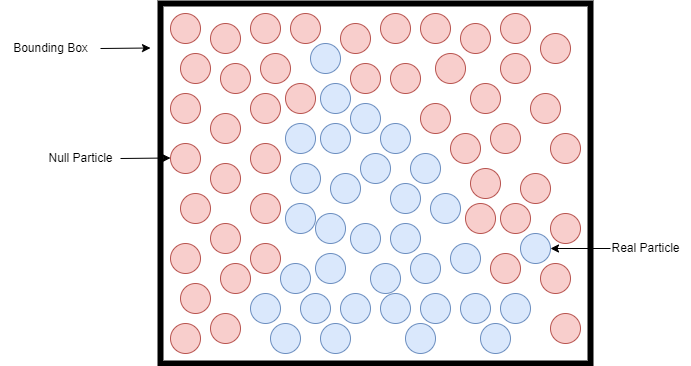

The diagram above was exported from draw.io. Its source (the exported page's mxGraphModel, read from the mxfile embedded in the PNG):
<mxGraphModel dx="813" dy="454" grid="1" gridSize="10" guides="1" tooltips="1" connect="1" arrows="1" fold="1" page="1" pageScale="1" pageWidth="850" pageHeight="1100" math="0" shadow="0">
  <root>
    <mxCell id="0" />
    <mxCell id="1" parent="0" />
    <mxCell id="cVP9188PBaezlcLtutdc-1" value="" style="rounded=0;whiteSpace=wrap;html=1;strokeWidth=6;" vertex="1" parent="1">
      <mxGeometry x="210" y="160" width="430" height="360" as="geometry" />
    </mxCell>
    <mxCell id="cVP9188PBaezlcLtutdc-3" value="" style="ellipse;whiteSpace=wrap;html=1;aspect=fixed;fillColor=#f8cecc;strokeColor=#b85450;" vertex="1" parent="1">
      <mxGeometry x="220" y="170" width="30" height="30" as="geometry" />
    </mxCell>
    <mxCell id="cVP9188PBaezlcLtutdc-4" value="" style="ellipse;whiteSpace=wrap;html=1;aspect=fixed;fillColor=#f8cecc;strokeColor=#b85450;" vertex="1" parent="1">
      <mxGeometry x="260" y="180" width="30" height="30" as="geometry" />
    </mxCell>
    <mxCell id="cVP9188PBaezlcLtutdc-5" value="" style="ellipse;whiteSpace=wrap;html=1;aspect=fixed;fillColor=#f8cecc;strokeColor=#b85450;" vertex="1" parent="1">
      <mxGeometry x="230" y="210" width="30" height="30" as="geometry" />
    </mxCell>
    <mxCell id="cVP9188PBaezlcLtutdc-6" value="" style="ellipse;whiteSpace=wrap;html=1;aspect=fixed;fillColor=#f8cecc;strokeColor=#b85450;" vertex="1" parent="1">
      <mxGeometry x="270" y="220" width="30" height="30" as="geometry" />
    </mxCell>
    <mxCell id="cVP9188PBaezlcLtutdc-7" value="" style="ellipse;whiteSpace=wrap;html=1;aspect=fixed;fillColor=#f8cecc;strokeColor=#b85450;" vertex="1" parent="1">
      <mxGeometry x="220" y="250" width="30" height="30" as="geometry" />
    </mxCell>
    <mxCell id="cVP9188PBaezlcLtutdc-8" value="" style="ellipse;whiteSpace=wrap;html=1;aspect=fixed;fillColor=#f8cecc;strokeColor=#b85450;" vertex="1" parent="1">
      <mxGeometry x="260" y="270" width="30" height="30" as="geometry" />
    </mxCell>
    <mxCell id="cVP9188PBaezlcLtutdc-9" value="" style="ellipse;whiteSpace=wrap;html=1;aspect=fixed;fillColor=#f8cecc;strokeColor=#b85450;" vertex="1" parent="1">
      <mxGeometry x="220" y="300" width="30" height="30" as="geometry" />
    </mxCell>
    <mxCell id="cVP9188PBaezlcLtutdc-10" value="" style="ellipse;whiteSpace=wrap;html=1;aspect=fixed;fillColor=#f8cecc;strokeColor=#b85450;" vertex="1" parent="1">
      <mxGeometry x="260" y="320" width="30" height="30" as="geometry" />
    </mxCell>
    <mxCell id="cVP9188PBaezlcLtutdc-11" value="" style="ellipse;whiteSpace=wrap;html=1;aspect=fixed;fillColor=#f8cecc;strokeColor=#b85450;" vertex="1" parent="1">
      <mxGeometry x="230" y="350" width="30" height="30" as="geometry" />
    </mxCell>
    <mxCell id="cVP9188PBaezlcLtutdc-12" value="" style="ellipse;whiteSpace=wrap;html=1;aspect=fixed;fillColor=#f8cecc;strokeColor=#b85450;" vertex="1" parent="1">
      <mxGeometry x="220" y="400" width="30" height="30" as="geometry" />
    </mxCell>
    <mxCell id="cVP9188PBaezlcLtutdc-13" value="" style="ellipse;whiteSpace=wrap;html=1;aspect=fixed;fillColor=#f8cecc;strokeColor=#b85450;" vertex="1" parent="1">
      <mxGeometry x="260" y="380" width="30" height="30" as="geometry" />
    </mxCell>
    <mxCell id="cVP9188PBaezlcLtutdc-14" value="" style="ellipse;whiteSpace=wrap;html=1;aspect=fixed;fillColor=#f8cecc;strokeColor=#b85450;" vertex="1" parent="1">
      <mxGeometry x="270" y="420" width="30" height="30" as="geometry" />
    </mxCell>
    <mxCell id="cVP9188PBaezlcLtutdc-15" value="" style="ellipse;whiteSpace=wrap;html=1;aspect=fixed;fillColor=#f8cecc;strokeColor=#b85450;" vertex="1" parent="1">
      <mxGeometry x="230" y="440" width="30" height="30" as="geometry" />
    </mxCell>
    <mxCell id="cVP9188PBaezlcLtutdc-16" value="" style="ellipse;whiteSpace=wrap;html=1;aspect=fixed;fillColor=#f8cecc;strokeColor=#b85450;" vertex="1" parent="1">
      <mxGeometry x="220" y="480" width="30" height="30" as="geometry" />
    </mxCell>
    <mxCell id="cVP9188PBaezlcLtutdc-17" value="" style="ellipse;whiteSpace=wrap;html=1;aspect=fixed;fillColor=#f8cecc;strokeColor=#b85450;" vertex="1" parent="1">
      <mxGeometry x="260" y="470" width="30" height="30" as="geometry" />
    </mxCell>
    <mxCell id="cVP9188PBaezlcLtutdc-18" value="" style="ellipse;whiteSpace=wrap;html=1;aspect=fixed;fillColor=#f8cecc;strokeColor=#b85450;" vertex="1" parent="1">
      <mxGeometry x="300" y="170" width="30" height="30" as="geometry" />
    </mxCell>
    <mxCell id="cVP9188PBaezlcLtutdc-19" value="" style="ellipse;whiteSpace=wrap;html=1;aspect=fixed;fillColor=#f8cecc;strokeColor=#b85450;" vertex="1" parent="1">
      <mxGeometry x="340" y="170" width="30" height="30" as="geometry" />
    </mxCell>
    <mxCell id="cVP9188PBaezlcLtutdc-20" value="" style="ellipse;whiteSpace=wrap;html=1;aspect=fixed;fillColor=#f8cecc;strokeColor=#b85450;" vertex="1" parent="1">
      <mxGeometry x="310" y="210" width="30" height="30" as="geometry" />
    </mxCell>
    <mxCell id="cVP9188PBaezlcLtutdc-21" value="" style="ellipse;whiteSpace=wrap;html=1;aspect=fixed;fillColor=#f8cecc;strokeColor=#b85450;" vertex="1" parent="1">
      <mxGeometry x="300" y="250" width="30" height="30" as="geometry" />
    </mxCell>
    <mxCell id="cVP9188PBaezlcLtutdc-22" value="" style="ellipse;whiteSpace=wrap;html=1;aspect=fixed;fillColor=#f8cecc;strokeColor=#b85450;" vertex="1" parent="1">
      <mxGeometry x="300" y="300" width="30" height="30" as="geometry" />
    </mxCell>
    <mxCell id="cVP9188PBaezlcLtutdc-23" value="" style="ellipse;whiteSpace=wrap;html=1;aspect=fixed;fillColor=#f8cecc;strokeColor=#b85450;" vertex="1" parent="1">
      <mxGeometry x="300" y="350" width="30" height="30" as="geometry" />
    </mxCell>
    <mxCell id="cVP9188PBaezlcLtutdc-24" value="" style="ellipse;whiteSpace=wrap;html=1;aspect=fixed;fillColor=#f8cecc;strokeColor=#b85450;" vertex="1" parent="1">
      <mxGeometry x="300" y="400" width="30" height="30" as="geometry" />
    </mxCell>
    <mxCell id="cVP9188PBaezlcLtutdc-25" value="" style="ellipse;whiteSpace=wrap;html=1;aspect=fixed;fillColor=#f8cecc;strokeColor=#b85450;" vertex="1" parent="1">
      <mxGeometry x="335" y="240" width="30" height="30" as="geometry" />
    </mxCell>
    <mxCell id="cVP9188PBaezlcLtutdc-26" value="" style="ellipse;whiteSpace=wrap;html=1;aspect=fixed;fillColor=#f8cecc;strokeColor=#b85450;" vertex="1" parent="1">
      <mxGeometry x="400" y="220" width="30" height="30" as="geometry" />
    </mxCell>
    <mxCell id="cVP9188PBaezlcLtutdc-27" value="" style="ellipse;whiteSpace=wrap;html=1;aspect=fixed;fillColor=#f8cecc;strokeColor=#b85450;" vertex="1" parent="1">
      <mxGeometry x="440" y="220" width="30" height="30" as="geometry" />
    </mxCell>
    <mxCell id="cVP9188PBaezlcLtutdc-28" value="" style="ellipse;whiteSpace=wrap;html=1;aspect=fixed;fillColor=#f8cecc;strokeColor=#b85450;" vertex="1" parent="1">
      <mxGeometry x="470" y="260" width="30" height="30" as="geometry" />
    </mxCell>
    <mxCell id="cVP9188PBaezlcLtutdc-29" value="" style="ellipse;whiteSpace=wrap;html=1;aspect=fixed;fillColor=#f8cecc;strokeColor=#b85450;" vertex="1" parent="1">
      <mxGeometry x="520" y="325" width="30" height="30" as="geometry" />
    </mxCell>
    <mxCell id="cVP9188PBaezlcLtutdc-30" value="" style="ellipse;whiteSpace=wrap;html=1;aspect=fixed;fillColor=#f8cecc;strokeColor=#b85450;" vertex="1" parent="1">
      <mxGeometry x="540" y="410" width="30" height="30" as="geometry" />
    </mxCell>
    <mxCell id="cVP9188PBaezlcLtutdc-31" value="" style="ellipse;whiteSpace=wrap;html=1;aspect=fixed;fillColor=#f8cecc;strokeColor=#b85450;" vertex="1" parent="1">
      <mxGeometry x="515" y="360" width="30" height="30" as="geometry" />
    </mxCell>
    <mxCell id="cVP9188PBaezlcLtutdc-32" value="" style="ellipse;whiteSpace=wrap;html=1;aspect=fixed;fillColor=#f8cecc;strokeColor=#b85450;" vertex="1" parent="1">
      <mxGeometry x="500" y="290" width="30" height="30" as="geometry" />
    </mxCell>
    <mxCell id="cVP9188PBaezlcLtutdc-33" value="" style="ellipse;whiteSpace=wrap;html=1;aspect=fixed;fillColor=#f8cecc;strokeColor=#b85450;" vertex="1" parent="1">
      <mxGeometry x="540" y="280" width="30" height="30" as="geometry" />
    </mxCell>
    <mxCell id="cVP9188PBaezlcLtutdc-34" value="" style="ellipse;whiteSpace=wrap;html=1;aspect=fixed;fillColor=#f8cecc;strokeColor=#b85450;" vertex="1" parent="1">
      <mxGeometry x="520" y="240" width="30" height="30" as="geometry" />
    </mxCell>
    <mxCell id="cVP9188PBaezlcLtutdc-35" value="" style="ellipse;whiteSpace=wrap;html=1;aspect=fixed;fillColor=#f8cecc;strokeColor=#b85450;" vertex="1" parent="1">
      <mxGeometry x="485" y="210" width="30" height="30" as="geometry" />
    </mxCell>
    <mxCell id="cVP9188PBaezlcLtutdc-36" value="" style="ellipse;whiteSpace=wrap;html=1;aspect=fixed;fillColor=#f8cecc;strokeColor=#b85450;" vertex="1" parent="1">
      <mxGeometry x="430" y="170" width="30" height="30" as="geometry" />
    </mxCell>
    <mxCell id="cVP9188PBaezlcLtutdc-37" value="" style="ellipse;whiteSpace=wrap;html=1;aspect=fixed;fillColor=#f8cecc;strokeColor=#b85450;" vertex="1" parent="1">
      <mxGeometry x="390" y="180" width="30" height="30" as="geometry" />
    </mxCell>
    <mxCell id="cVP9188PBaezlcLtutdc-38" value="" style="ellipse;whiteSpace=wrap;html=1;aspect=fixed;fillColor=#f8cecc;strokeColor=#b85450;" vertex="1" parent="1">
      <mxGeometry x="470" y="170" width="30" height="30" as="geometry" />
    </mxCell>
    <mxCell id="cVP9188PBaezlcLtutdc-39" value="" style="ellipse;whiteSpace=wrap;html=1;aspect=fixed;fillColor=#f8cecc;strokeColor=#b85450;" vertex="1" parent="1">
      <mxGeometry x="510" y="180" width="30" height="30" as="geometry" />
    </mxCell>
    <mxCell id="cVP9188PBaezlcLtutdc-40" value="" style="ellipse;whiteSpace=wrap;html=1;aspect=fixed;fillColor=#f8cecc;strokeColor=#b85450;" vertex="1" parent="1">
      <mxGeometry x="550" y="210" width="30" height="30" as="geometry" />
    </mxCell>
    <mxCell id="cVP9188PBaezlcLtutdc-41" value="" style="ellipse;whiteSpace=wrap;html=1;aspect=fixed;fillColor=#f8cecc;strokeColor=#b85450;" vertex="1" parent="1">
      <mxGeometry x="550" y="170" width="30" height="30" as="geometry" />
    </mxCell>
    <mxCell id="cVP9188PBaezlcLtutdc-42" value="" style="ellipse;whiteSpace=wrap;html=1;aspect=fixed;fillColor=#f8cecc;strokeColor=#b85450;" vertex="1" parent="1">
      <mxGeometry x="590" y="190" width="30" height="30" as="geometry" />
    </mxCell>
    <mxCell id="cVP9188PBaezlcLtutdc-43" value="" style="ellipse;whiteSpace=wrap;html=1;aspect=fixed;fillColor=#f8cecc;strokeColor=#b85450;" vertex="1" parent="1">
      <mxGeometry x="580" y="250" width="30" height="30" as="geometry" />
    </mxCell>
    <mxCell id="cVP9188PBaezlcLtutdc-44" value="" style="ellipse;whiteSpace=wrap;html=1;aspect=fixed;fillColor=#f8cecc;strokeColor=#b85450;" vertex="1" parent="1">
      <mxGeometry x="600" y="290" width="30" height="30" as="geometry" />
    </mxCell>
    <mxCell id="cVP9188PBaezlcLtutdc-45" value="" style="ellipse;whiteSpace=wrap;html=1;aspect=fixed;fillColor=#f8cecc;strokeColor=#b85450;" vertex="1" parent="1">
      <mxGeometry x="570" y="330" width="30" height="30" as="geometry" />
    </mxCell>
    <mxCell id="cVP9188PBaezlcLtutdc-46" value="" style="ellipse;whiteSpace=wrap;html=1;aspect=fixed;fillColor=#f8cecc;strokeColor=#b85450;" vertex="1" parent="1">
      <mxGeometry x="550" y="360" width="30" height="30" as="geometry" />
    </mxCell>
    <mxCell id="cVP9188PBaezlcLtutdc-47" value="" style="ellipse;whiteSpace=wrap;html=1;aspect=fixed;fillColor=#f8cecc;strokeColor=#b85450;" vertex="1" parent="1">
      <mxGeometry x="600" y="370" width="30" height="30" as="geometry" />
    </mxCell>
    <mxCell id="cVP9188PBaezlcLtutdc-48" value="" style="ellipse;whiteSpace=wrap;html=1;aspect=fixed;fillColor=#f8cecc;strokeColor=#b85450;" vertex="1" parent="1">
      <mxGeometry x="590" y="420" width="30" height="30" as="geometry" />
    </mxCell>
    <mxCell id="cVP9188PBaezlcLtutdc-49" value="" style="ellipse;whiteSpace=wrap;html=1;aspect=fixed;fillColor=#f8cecc;strokeColor=#b85450;" vertex="1" parent="1">
      <mxGeometry x="600" y="470" width="30" height="30" as="geometry" />
    </mxCell>
    <mxCell id="cVP9188PBaezlcLtutdc-50" value="" style="ellipse;whiteSpace=wrap;html=1;aspect=fixed;fillColor=#dae8fc;strokeColor=#6c8ebf;" vertex="1" parent="1">
      <mxGeometry x="510" y="450" width="30" height="30" as="geometry" />
    </mxCell>
    <mxCell id="cVP9188PBaezlcLtutdc-51" value="" style="ellipse;whiteSpace=wrap;html=1;aspect=fixed;fillColor=#dae8fc;strokeColor=#6c8ebf;" vertex="1" parent="1">
      <mxGeometry x="500" y="400" width="30" height="30" as="geometry" />
    </mxCell>
    <mxCell id="cVP9188PBaezlcLtutdc-52" value="" style="ellipse;whiteSpace=wrap;html=1;aspect=fixed;fillColor=#dae8fc;strokeColor=#6c8ebf;" vertex="1" parent="1">
      <mxGeometry x="570" y="390" width="30" height="30" as="geometry" />
    </mxCell>
    <mxCell id="cVP9188PBaezlcLtutdc-53" value="" style="ellipse;whiteSpace=wrap;html=1;aspect=fixed;fillColor=#dae8fc;strokeColor=#6c8ebf;" vertex="1" parent="1">
      <mxGeometry x="550" y="450" width="30" height="30" as="geometry" />
    </mxCell>
    <mxCell id="cVP9188PBaezlcLtutdc-55" value="" style="ellipse;whiteSpace=wrap;html=1;aspect=fixed;fillColor=#dae8fc;strokeColor=#6c8ebf;" vertex="1" parent="1">
      <mxGeometry x="455" y="480" width="30" height="30" as="geometry" />
    </mxCell>
    <mxCell id="cVP9188PBaezlcLtutdc-56" value="" style="ellipse;whiteSpace=wrap;html=1;aspect=fixed;fillColor=#dae8fc;strokeColor=#6c8ebf;" vertex="1" parent="1">
      <mxGeometry x="530" y="480" width="30" height="30" as="geometry" />
    </mxCell>
    <mxCell id="cVP9188PBaezlcLtutdc-57" value="" style="ellipse;whiteSpace=wrap;html=1;aspect=fixed;fillColor=#dae8fc;strokeColor=#6c8ebf;" vertex="1" parent="1">
      <mxGeometry x="320" y="480" width="30" height="30" as="geometry" />
    </mxCell>
    <mxCell id="cVP9188PBaezlcLtutdc-59" value="" style="ellipse;whiteSpace=wrap;html=1;aspect=fixed;fillColor=#dae8fc;strokeColor=#6c8ebf;" vertex="1" parent="1">
      <mxGeometry x="370" y="480" width="30" height="30" as="geometry" />
    </mxCell>
    <mxCell id="cVP9188PBaezlcLtutdc-60" value="" style="ellipse;whiteSpace=wrap;html=1;aspect=fixed;fillColor=#dae8fc;strokeColor=#6c8ebf;" vertex="1" parent="1">
      <mxGeometry x="430" y="450" width="30" height="30" as="geometry" />
    </mxCell>
    <mxCell id="cVP9188PBaezlcLtutdc-61" value="" style="ellipse;whiteSpace=wrap;html=1;aspect=fixed;fillColor=#dae8fc;strokeColor=#6c8ebf;" vertex="1" parent="1">
      <mxGeometry x="300" y="450" width="30" height="30" as="geometry" />
    </mxCell>
    <mxCell id="cVP9188PBaezlcLtutdc-62" value="" style="ellipse;whiteSpace=wrap;html=1;aspect=fixed;fillColor=#dae8fc;strokeColor=#6c8ebf;" vertex="1" parent="1">
      <mxGeometry x="350" y="450" width="30" height="30" as="geometry" />
    </mxCell>
    <mxCell id="cVP9188PBaezlcLtutdc-63" value="" style="ellipse;whiteSpace=wrap;html=1;aspect=fixed;fillColor=#dae8fc;strokeColor=#6c8ebf;" vertex="1" parent="1">
      <mxGeometry x="390" y="450" width="30" height="30" as="geometry" />
    </mxCell>
    <mxCell id="cVP9188PBaezlcLtutdc-64" value="" style="ellipse;whiteSpace=wrap;html=1;aspect=fixed;fillColor=#dae8fc;strokeColor=#6c8ebf;" vertex="1" parent="1">
      <mxGeometry x="365" y="410" width="30" height="30" as="geometry" />
    </mxCell>
    <mxCell id="cVP9188PBaezlcLtutdc-65" value="" style="ellipse;whiteSpace=wrap;html=1;aspect=fixed;fillColor=#dae8fc;strokeColor=#6c8ebf;" vertex="1" parent="1">
      <mxGeometry x="330" y="420" width="30" height="30" as="geometry" />
    </mxCell>
    <mxCell id="cVP9188PBaezlcLtutdc-66" value="" style="ellipse;whiteSpace=wrap;html=1;aspect=fixed;fillColor=#dae8fc;strokeColor=#6c8ebf;" vertex="1" parent="1">
      <mxGeometry x="420" y="420" width="30" height="30" as="geometry" />
    </mxCell>
    <mxCell id="cVP9188PBaezlcLtutdc-67" value="" style="ellipse;whiteSpace=wrap;html=1;aspect=fixed;fillColor=#dae8fc;strokeColor=#6c8ebf;" vertex="1" parent="1">
      <mxGeometry x="470" y="450" width="30" height="30" as="geometry" />
    </mxCell>
    <mxCell id="cVP9188PBaezlcLtutdc-68" value="" style="ellipse;whiteSpace=wrap;html=1;aspect=fixed;fillColor=#dae8fc;strokeColor=#6c8ebf;" vertex="1" parent="1">
      <mxGeometry x="460" y="410" width="30" height="30" as="geometry" />
    </mxCell>
    <mxCell id="cVP9188PBaezlcLtutdc-69" value="" style="ellipse;whiteSpace=wrap;html=1;aspect=fixed;fillColor=#dae8fc;strokeColor=#6c8ebf;" vertex="1" parent="1">
      <mxGeometry x="480" y="350" width="30" height="30" as="geometry" />
    </mxCell>
    <mxCell id="cVP9188PBaezlcLtutdc-70" value="" style="ellipse;whiteSpace=wrap;html=1;aspect=fixed;fillColor=#dae8fc;strokeColor=#6c8ebf;" vertex="1" parent="1">
      <mxGeometry x="440" y="340" width="30" height="30" as="geometry" />
    </mxCell>
    <mxCell id="cVP9188PBaezlcLtutdc-71" value="" style="ellipse;whiteSpace=wrap;html=1;aspect=fixed;fillColor=#dae8fc;strokeColor=#6c8ebf;" vertex="1" parent="1">
      <mxGeometry x="460" y="310" width="30" height="30" as="geometry" />
    </mxCell>
    <mxCell id="cVP9188PBaezlcLtutdc-72" value="" style="ellipse;whiteSpace=wrap;html=1;aspect=fixed;fillColor=#dae8fc;strokeColor=#6c8ebf;" vertex="1" parent="1">
      <mxGeometry x="430" y="280" width="30" height="30" as="geometry" />
    </mxCell>
    <mxCell id="cVP9188PBaezlcLtutdc-73" value="" style="ellipse;whiteSpace=wrap;html=1;aspect=fixed;fillColor=#dae8fc;strokeColor=#6c8ebf;" vertex="1" parent="1">
      <mxGeometry x="400" y="260" width="30" height="30" as="geometry" />
    </mxCell>
    <mxCell id="cVP9188PBaezlcLtutdc-74" value="" style="ellipse;whiteSpace=wrap;html=1;aspect=fixed;fillColor=#dae8fc;strokeColor=#6c8ebf;" vertex="1" parent="1">
      <mxGeometry x="370" y="240" width="30" height="30" as="geometry" />
    </mxCell>
    <mxCell id="cVP9188PBaezlcLtutdc-75" value="" style="ellipse;whiteSpace=wrap;html=1;aspect=fixed;fillColor=#dae8fc;strokeColor=#6c8ebf;" vertex="1" parent="1">
      <mxGeometry x="335" y="280" width="30" height="30" as="geometry" />
    </mxCell>
    <mxCell id="cVP9188PBaezlcLtutdc-76" value="" style="ellipse;whiteSpace=wrap;html=1;aspect=fixed;fillColor=#dae8fc;strokeColor=#6c8ebf;" vertex="1" parent="1">
      <mxGeometry x="360" y="200" width="30" height="30" as="geometry" />
    </mxCell>
    <mxCell id="cVP9188PBaezlcLtutdc-77" value="" style="ellipse;whiteSpace=wrap;html=1;aspect=fixed;fillColor=#dae8fc;strokeColor=#6c8ebf;" vertex="1" parent="1">
      <mxGeometry x="370" y="280" width="30" height="30" as="geometry" />
    </mxCell>
    <mxCell id="cVP9188PBaezlcLtutdc-78" value="" style="ellipse;whiteSpace=wrap;html=1;aspect=fixed;fillColor=#dae8fc;strokeColor=#6c8ebf;" vertex="1" parent="1">
      <mxGeometry x="410" y="310" width="30" height="30" as="geometry" />
    </mxCell>
    <mxCell id="cVP9188PBaezlcLtutdc-79" value="" style="ellipse;whiteSpace=wrap;html=1;aspect=fixed;fillColor=#dae8fc;strokeColor=#6c8ebf;" vertex="1" parent="1">
      <mxGeometry x="340" y="320" width="30" height="30" as="geometry" />
    </mxCell>
    <mxCell id="cVP9188PBaezlcLtutdc-80" value="" style="ellipse;whiteSpace=wrap;html=1;aspect=fixed;fillColor=#dae8fc;strokeColor=#6c8ebf;" vertex="1" parent="1">
      <mxGeometry x="380" y="330" width="30" height="30" as="geometry" />
    </mxCell>
    <mxCell id="cVP9188PBaezlcLtutdc-81" value="" style="ellipse;whiteSpace=wrap;html=1;aspect=fixed;fillColor=#dae8fc;strokeColor=#6c8ebf;" vertex="1" parent="1">
      <mxGeometry x="335" y="360" width="30" height="30" as="geometry" />
    </mxCell>
    <mxCell id="cVP9188PBaezlcLtutdc-82" value="" style="ellipse;whiteSpace=wrap;html=1;aspect=fixed;fillColor=#dae8fc;strokeColor=#6c8ebf;" vertex="1" parent="1">
      <mxGeometry x="365" y="370" width="30" height="30" as="geometry" />
    </mxCell>
    <mxCell id="cVP9188PBaezlcLtutdc-83" value="" style="ellipse;whiteSpace=wrap;html=1;aspect=fixed;fillColor=#dae8fc;strokeColor=#6c8ebf;" vertex="1" parent="1">
      <mxGeometry x="400" y="380" width="30" height="30" as="geometry" />
    </mxCell>
    <mxCell id="cVP9188PBaezlcLtutdc-84" value="" style="ellipse;whiteSpace=wrap;html=1;aspect=fixed;fillColor=#dae8fc;strokeColor=#6c8ebf;" vertex="1" parent="1">
      <mxGeometry x="440" y="380" width="30" height="30" as="geometry" />
    </mxCell>
    <mxCell id="cVP9188PBaezlcLtutdc-86" value="" style="endArrow=classic;html=1;rounded=0;" edge="1" parent="1">
      <mxGeometry width="50" height="50" relative="1" as="geometry">
        <mxPoint x="150" y="205" as="sourcePoint" />
        <mxPoint x="200" y="204.5" as="targetPoint" />
      </mxGeometry>
    </mxCell>
    <mxCell id="cVP9188PBaezlcLtutdc-87" value="Bounding Box" style="text;html=1;align=center;verticalAlign=middle;resizable=0;points=[];autosize=1;strokeColor=none;fillColor=none;" vertex="1" parent="1">
      <mxGeometry x="50" y="190" width="100" height="30" as="geometry" />
    </mxCell>
    <mxCell id="cVP9188PBaezlcLtutdc-88" value="" style="endArrow=classic;html=1;rounded=0;" edge="1" parent="1">
      <mxGeometry width="50" height="50" relative="1" as="geometry">
        <mxPoint x="170" y="315" as="sourcePoint" />
        <mxPoint x="220" y="314.5" as="targetPoint" />
      </mxGeometry>
    </mxCell>
    <mxCell id="cVP9188PBaezlcLtutdc-89" value="Null Particle" style="text;html=1;align=center;verticalAlign=middle;resizable=0;points=[];autosize=1;strokeColor=none;fillColor=none;" vertex="1" parent="1">
      <mxGeometry x="85" y="300" width="90" height="30" as="geometry" />
    </mxCell>
    <mxCell id="cVP9188PBaezlcLtutdc-90" value="" style="endArrow=classic;html=1;rounded=0;" edge="1" parent="1" target="cVP9188PBaezlcLtutdc-52">
      <mxGeometry width="50" height="50" relative="1" as="geometry">
        <mxPoint x="660" y="405" as="sourcePoint" />
        <mxPoint x="670" y="450" as="targetPoint" />
      </mxGeometry>
    </mxCell>
    <mxCell id="cVP9188PBaezlcLtutdc-91" value="Real Particle" style="text;html=1;align=center;verticalAlign=middle;resizable=0;points=[];autosize=1;strokeColor=none;fillColor=none;" vertex="1" parent="1">
      <mxGeometry x="650" y="390" width="90" height="30" as="geometry" />
    </mxCell>
  </root>
</mxGraphModel>